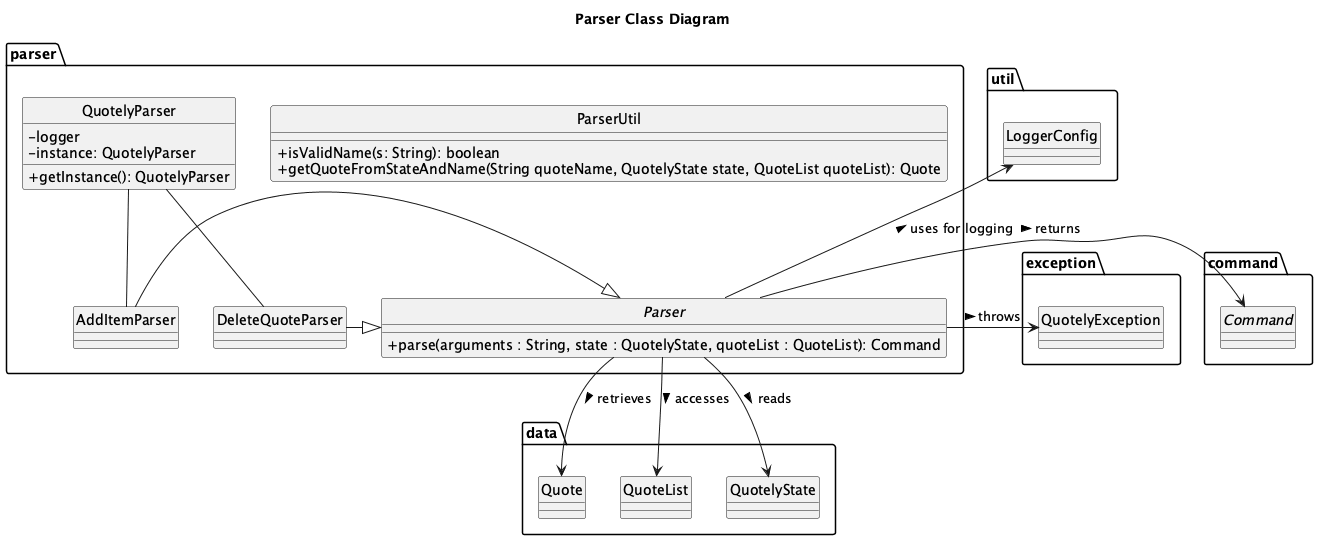

The diagram above was rendered by PlantUML. Its source (embedded in the PNG):
@startuml
hide circle
skinparam classAttributeIconSize 0

title Parser Class Diagram

package "parser" {
    class QuotelyParser {
        - logger
        - instance: QuotelyParser
        + getInstance(): QuotelyParser
    }

    abstract class Parser {
        + parse(arguments : String, state : QuotelyState, quoteList : QuoteList): Command
    }

    class AddItemParser {

    }

    class DeleteQuoteParser {

    }

    class ParserUtil {
        + isValidName(s: String): boolean
        + getQuoteFromStateAndName(String quoteName, QuotelyState state, QuoteList quoteList): Quote
    }
}

package "command" {
    abstract class Command
}

package "data" {
    class Quote
    class QuoteList
    class QuotelyState
}

package "util" {
    class LoggerConfig
}

package "exception" {
    class QuotelyException
}

AddItemParser -|> Parser
DeleteQuoteParser -|> Parser

QuotelyParser -- DeleteQuoteParser
QuotelyParser -- AddItemParser

LoggerConfig <-- Parser: uses for logging <
QuotelyException <- Parser: throws <

Parser -> Command : returns >
Parser --> QuotelyState : reads >
Parser --> QuoteList : accesses >
Parser --> Quote : retrieves >

@enduml